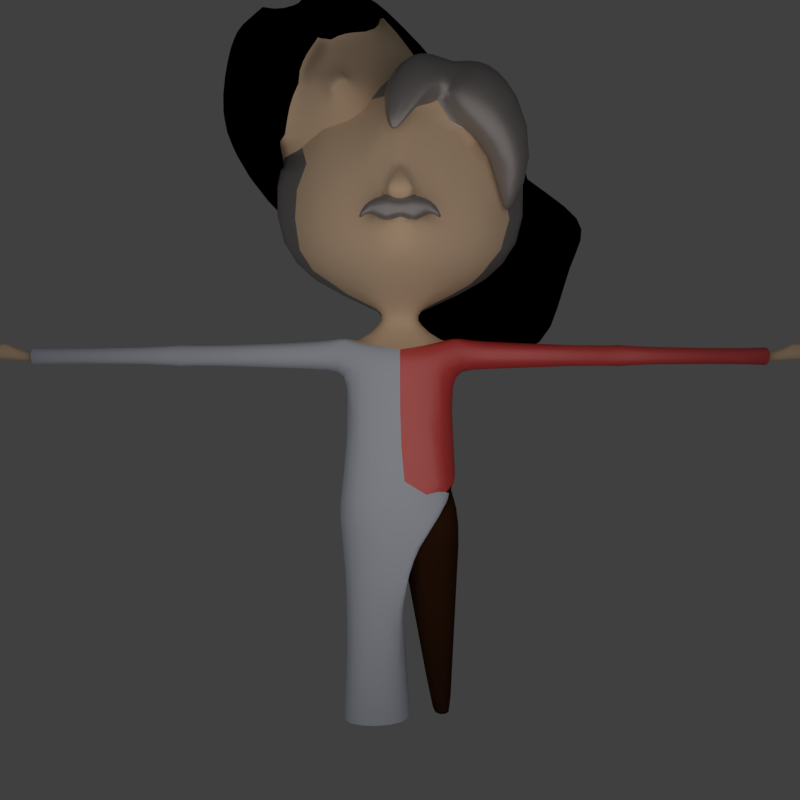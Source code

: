 # Source: mom_dad.blend  (saved by Blender 2.79.0; exported with 4.5.12 LTS)
import bpy
from mathutils import Matrix  # noqa: F401  (used for matrix-valued properties, if any)

bpy.ops.wm.read_factory_settings(use_empty=True)
scene = bpy.context.scene
scene.name = 'Scene'

# ---- collections
col_collection_1 = bpy.data.collections.new('Collection 1'); scene.collection.children.link(col_collection_1)
col_collection_3 = bpy.data.collections.new('Collection 3'); scene.collection.children.link(col_collection_3)
col_collection_11 = bpy.data.collections.new('Collection 11'); scene.collection.children.link(col_collection_11)
col_collection_11.hide_render = True
col_collection_11.hide_viewport = True

# ---- materials (node trees are filled in below, after node groups)
mat_material = bpy.data.materials.new('Material')
mat_material.alpha_threshold = 0.0
mat_material.roughness = 0.5
mat_material.line_color = (0.0, 0.0, 0.0, 1.0)
mat_material_001 = bpy.data.materials.new('Material.001')
mat_material_001.alpha_threshold = 0.0
mat_material_001.diffuse_color = (0.4869, 0.4869, 0.4869, 1.0)
mat_material_001.roughness = 0.5
mat_material_004 = bpy.data.materials.new('Material.004')
mat_material_004.alpha_threshold = 0.0
mat_material_004.diffuse_color = (0.8, 0.6223, 0.4318, 1.0)
mat_material_004.roughness = 0.5
mat_material_005 = bpy.data.materials.new('Material.005')
mat_material_005.alpha_threshold = 0.0
mat_material_005.diffuse_color = (0.0, 0.0, 0.0, 1.0)
mat_material_005.roughness = 0.5
mat_material_006 = bpy.data.materials.new('Material.006')
mat_material_006.alpha_threshold = 0.0
mat_material_006.diffuse_color = (0.03968, 0.01653, 0.006934, 1.0)
mat_material_006.roughness = 0.5
mat_material_007 = bpy.data.materials.new('Material.007')
mat_material_007.alpha_threshold = 0.0
mat_material_007.diffuse_color = (0.8, 0.03861, 0.03479, 1.0)
mat_material_007.roughness = 0.5
mat_material_008 = bpy.data.materials.new('Material.008')
mat_material_008.alpha_threshold = 0.0
mat_material_008.diffuse_color = (0.5909, 0.6839, 0.8, 1.0)
mat_material_008.roughness = 0.5

# ---- material node trees
mat_material_001.use_nodes = True; mat_material_001.node_tree.nodes.clear()
_N = mat_material_001.node_tree.nodes; _L = mat_material_001.node_tree.links
n0 = _N.new('ShaderNodeOutputMaterial'); n0.name = 'Material Output'; n0.location = (363, 300)
n1 = _N.new('ShaderNodeBsdfDiffuse'); n1.name = 'Diffuse BSDF'; n1.location = (-87, 350)
n2 = _N.new('ShaderNodeMixShader'); n2.name = 'Mix Shader'; n2.location = (143, 336)
n2.inputs[0].default_value = 0.3
n3 = _N.new('ShaderNodeBsdfAnisotropic'); n3.name = 'Glossy BSDF'; n3.location = (-86, 217)
n3.distribution = 'GGX'
n3.inputs[1].default_value = 0.4472
n4 = _N.new('ShaderNodeValToRGB'); n4.name = 'ColorRamp'; n4.location = (-472, 401)
n4.width = 275
while len(n4.color_ramp.elements) > 1: n4.color_ramp.elements.remove(n4.color_ramp.elements[-1])
n4.color_ramp.elements[0].position = 0.0; n4.color_ramp.elements[0].color = (0.0, 0.0, 0.0, 1.0)
_e = n4.color_ramp.elements.new(1.0); _e.color = (0.4, 0.4, 0.4, 1.0)
_L.new(n1.outputs[0], n2.inputs[1])
_L.new(n2.outputs[0], n0.inputs[0])
_L.new(n3.outputs[0], n2.inputs[2])
_L.new(n4.outputs[0], n1.inputs[0])
n0.is_active_output = True
mat_material_007.use_nodes = True; mat_material_007.node_tree.nodes.clear()
_N = mat_material_007.node_tree.nodes; _L = mat_material_007.node_tree.links
n0 = _N.new('ShaderNodeOutputMaterial'); n0.name = 'Material Output'; n0.location = (300, 300)
n1 = _N.new('ShaderNodeBsdfDiffuse'); n1.name = 'Diffuse BSDF'; n1.location = (-177, 240)
n1.inputs[0].default_value = (0.8, 0.03861, 0.03479, 1.0)
n2 = _N.new('ShaderNodeMixShader'); n2.name = 'Mix Shader'; n2.location = (80, 262)
n2.inputs[0].default_value = 0.1818
n3 = _N.new('ShaderNodeBsdfAnisotropic'); n3.name = 'Glossy BSDF'; n3.location = (-177, 110)
n3.distribution = 'GGX'
n3.inputs[1].default_value = 0.4472
_L.new(n1.outputs[0], n2.inputs[1])
_L.new(n2.outputs[0], n0.inputs[0])
_L.new(n3.outputs[0], n2.inputs[2])
n0.is_active_output = True

# ---- world
world_world = bpy.data.worlds.new('World'); scene.world = world_world
world_world.color = (0.05088, 0.05088, 0.05088)
world_world.use_sun_shadow = False
world_world.sun_shadow_jitter_overblur = 0.0
world_world.cycles.sampling_method = 'MANUAL'

# ---- cameras
cam_camera = bpy.data.cameras.new('Camera')
cam_camera.clip_end = 100.0
cam_camera.lens = 35.0
cam_camera.sensor_width = 32.0
cam_camera.sensor_height = 18.0
cam_camera.display_size = 2.0
cam_camera.dof.focus_distance = 0.0

# ---- lights
light_area_001 = bpy.data.lights.new('Area.001', 'AREA')
light_area_001.color = (1.0, 0.8749, 0.8225)
light_area_001.transmission_factor = 0.0
light_area_001.energy = 314.2
light_area_001.shadow_buffer_clip_start = 0.5
light_area_001.shadow_soft_size = 15.0
light_area_001.shadow_maximum_resolution = 0.006
light_area_001.use_absolute_resolution = True
light_area_001.size = 15.0
light_area_001.size_y = 0.1

# ---- meshes
me_cube_001 = bpy.data.meshes.new('Cube.001')
me_cube_001.from_pydata([(1.065, 1.632, -1.29), (0.6358, 0.7433, 0.9311), (1.076, 2.566, -1.016), (0.6096, 2.332, -0.7165), (0.3114, -0.0006871, -1.317), (0.3114, 1.162, -1.317), (0.3114, -0.0006871, 1.006), (0.9316, 2.143, 0.2988), (0.8044, 1.093, -0.4768), (0.8093, 1.944, -0.3478), (0.9199, 1.134, 0.002877), (0.6358, 2.332, 0.9311), (0.6096, 0.7433, -0.7165), (1.38, 14.63, -46.81), (1.38, 11.66, -46.81), (0.7849, 6.707, 13.94), (0.9371, 14.63, -46.81), (0.9371, 11.66, -46.81), (0.8045, 16.36, -6.925), (0.8045, 8.397, -6.925), (1.311, 15.55, -10.59), (1.311, 11.14, -10.59), (0.2821, 12.8, -8.758), (0.2821, 11.96, -8.758), (1.38, 16.72, -13.73), (1.38, 8.491, -13.73), (5.745, 13.44, -11.23), (5.745, 11.53, -11.23), (5.745, 13.44, -13.09), (5.745, 11.53, -13.09), (1.667, 8.483, -30.82), (1.667, 17.19, -26.98), (1.667, 8.033, -26.98), (1.38, 14.18, -23.99), (1.38, 9.254, -25.1), (10.36, 12.97, -11.76), (11.21, 13.73, -11.59), (11.21, 13.02, -11.59), (10.36, 11.55, -12.75), (11.21, 12.93, -11.59), (10.36, 11.55, -11.76), (10.36, 12.97, -12.75), (11.21, 12.93, -12.57), (2.6, 7.076, 8.667), (3.349, 9.942, -3.409), (0.1144, 9.264, -32.67), (1.632, 15.5, -32.67), (1.632, 9.264, -32.67), (0.1144, 15.5, -32.67), (0.8559, 11.66, -46.38), (1.405, 14.63, -46.38), (1.405, 11.66, -46.38), (0.8559, 14.63, -46.38), (1.853, 14.47, -13.65), (1.853, 10.77, -13.65), (1.853, 10.3, -10.67), (1.853, 15.53, -10.67), (0.9926, 3.191, 3.565), (0.9926, 3.191, -3.855), (2.252, 5.743, 7.915), (2.252, 5.743, -0.434), (6.02, 13.77, -13.39), (6.02, 11.81, -13.39), (6.02, 11.81, -10.93), (6.02, 13.77, -10.93), (6.261, 13.48, -13.06), (6.261, 11.49, -13.06), (6.261, 11.49, -11.26), (6.261, 13.48, -11.26), (10.73, 13.38, -10.7), (10.73, 10.52, -10.7), (10.96, 13.68, -12.61), (10.96, 10.42, -12.61), (10.96, 10.42, -11.16), (10.96, 13.68, -11.16), (10.96, 11.26, -12.61), (11.21, 12.21, -11.59), (13.21, 7.564, -13.41), (13.21, 7.564, -12.8), (13.21, 8.113, -13.41), (13.21, 8.113, -12.8), (12.06, 9.748, -12.89), (12.06, 8.986, -12.89), (12.06, 8.986, -11.93), (12.06, 9.748, -11.93), (10.96, 12.25, -11.16), (10.96, 12.25, -12.61), (10.96, 11.54, -12.61), (10.96, 11.54, -11.16), (10.96, 12.97, -11.16), (10.96, 12.97, -12.61), (10.96, 11.26, -11.16), (11.21, 12.21, -12.57), (12.86, 14.07, -13.17), (12.86, 14.07, -12.1), (12.86, 13.36, -12.1), (12.87, 10.49, -12.1), (12.87, 11.2, -12.1), (12.87, 11.2, -13.17), (12.87, 10.49, -13.17), (12.86, 13.36, -13.17), (14.74, 13.48, -13.8), (14.74, 13.48, -13.59), (14.74, 13.16, -13.59), (14.74, 10.11, -13.59), (14.74, 10.43, -13.59), (14.74, 10.43, -13.8), (14.74, 10.11, -13.8), (14.74, 13.16, -13.8), (13.09, 12.64, -13.17), (13.09, 11.92, -13.17), (13.09, 11.92, -12.1), (13.09, 12.64, -12.1), (15.27, 11.97, -13.8), (15.27, 11.66, -13.8), (15.27, 11.66, -13.59), (15.27, 11.97, -13.59), (11.21, 11.4, -12.56), (11.21, 11.4, -11.59), (11.21, 12.12, -12.56), (11.21, 12.12, -11.59), (11.21, 13.73, -12.56), (11.21, 13.02, -12.56), (0.3589, 2.357, 1.114), (0.5857, 0.6875, 1.158), (0.5743, 2.64, -0.5754), (10.05, 10.81, -13.3), (10.05, 13.74, -11.19), (10.05, 13.74, -13.3), (10.05, 10.81, -11.19), (9.932, 12.98, -12.76), (9.932, 11.57, -12.76), (9.932, 12.98, -11.74), (9.932, 11.57, -11.74), (9.758, 11.23, -13.02), (9.758, 13.35, -11.46), (9.758, 11.23, -11.46), (9.758, 13.35, -13.02), (1.265, 16.34, -10.81), (1.265, 10.06, -10.81), (1.38, 9.795, -10.95), (1.568, 10.71, -10.55), (1.38, 16.5, -10.9), (1.568, 15.62, -10.55), (1.604, 15.05, -24.35), (1.604, 8.368, -24.35), (1.492, 14.61, -24.17), (1.492, 8.811, -24.17), (-1.065, 1.632, -1.29), (-0.6358, 0.7433, 0.9311), (-1.076, 2.566, -1.016), (-0.6096, 2.332, -0.7165), (0.0, 1.609, -0.5168), (0.0, 0.7816, -0.4085), (0.0, 0.7816, 0.3503), (-0.3114, -0.0006871, -1.317), (-0.3114, 1.162, -1.317), (-0.3114, -0.0006871, 1.006), (-0.9316, 2.143, 0.2988), (-0.8044, 1.093, -0.4768), (-0.8093, 1.944, -0.3478), (-0.9199, 1.134, 0.002877), (-0.6358, 2.332, 0.9311), (-0.6096, 0.7433, -0.7165), (-0.8533, 6.387, 11.57), (-0.004502, 2.71, 9.412), (-0.8045, 16.36, -6.925), (-0.8045, 8.397, -6.925), (0.0, 8.397, -6.925), (0.0, 8.565, -12.06), (-1.311, 15.55, -10.59), (-1.311, 11.14, -10.59), (0.0, 17.28, -11.64), (-0.2821, 12.8, -8.758), (-0.2821, 11.96, -8.758), (0.0, 12.8, -8.758), (0.0, 11.96, -8.758), (0.0, 7.626, -13.73), (-1.38, 16.72, -13.73), (-1.38, 8.491, -13.73), (0.0, 17.49, -13.73), (-5.745, 13.44, -11.23), (-5.745, 11.53, -11.23), (-5.745, 13.44, -13.09), (-5.745, 11.53, -13.09), (0.005184, 7.596, -25.53), (0.0, 15.33, -23.99), (-10.36, 12.97, -11.76), (-11.21, 13.73, -11.59), (-11.21, 13.02, -11.59), (-10.36, 11.55, -12.75), (-11.21, 12.93, -11.59), (-10.36, 11.55, -11.76), (-10.36, 12.97, -12.75), (-11.21, 12.93, -12.57), (-2.471, 6.922, 8.512), (-3.349, 9.942, -3.409), (-1.853, 14.47, -13.65), (-1.853, 10.77, -13.65), (-1.853, 10.3, -10.67), (-1.853, 15.53, -10.67), (-0.9926, 3.191, 3.481), (0.0, 2.462, 9.09), (-0.9926, 3.191, -3.855), (0.0, 1.073, -3.319), (-2.046, 5.324, 7.187), (-2.252, 5.743, -0.434), (-6.02, 13.77, -13.39), (-6.02, 11.81, -13.39), (-6.02, 11.81, -10.93), (-6.02, 13.77, -10.93), (-6.261, 13.48, -13.06), (-6.261, 11.49, -13.06), (-6.261, 11.49, -11.26), (-6.261, 13.48, -11.26), (-10.73, 13.38, -10.7), (-10.73, 10.52, -10.7), (-10.96, 13.68, -12.61), (-10.96, 10.42, -12.61), (-10.96, 10.42, -11.16), (-10.96, 13.68, -11.16), (-10.96, 11.26, -12.61), (-11.21, 12.21, -11.59), (-13.21, 7.564, -13.41), (-13.21, 7.564, -12.8), (-13.21, 8.113, -13.41), (-13.21, 8.113, -12.8), (-12.06, 9.748, -12.89), (-12.06, 8.986, -12.89), (-12.06, 8.986, -11.93), (-12.06, 9.748, -11.93), (-10.96, 12.25, -11.16), (-10.96, 12.25, -12.61), (-10.96, 11.54, -12.61), (-10.96, 11.54, -11.16), (-10.96, 12.97, -11.16), (-10.96, 12.97, -12.61), (-10.96, 11.26, -11.16), (-11.21, 12.21, -12.57), (-12.86, 14.07, -13.17), (-12.86, 14.07, -12.1), (-12.86, 13.36, -12.1), (-12.87, 10.49, -12.1), (-12.87, 11.2, -12.1), (-12.87, 11.2, -13.17), (-12.87, 10.49, -13.17), (-12.86, 13.36, -13.17), (-14.74, 13.48, -13.8), (-14.74, 13.48, -13.59), (-14.74, 13.16, -13.59), (-14.74, 10.11, -13.59), (-14.74, 10.43, -13.59), (-14.74, 10.43, -13.8), (-14.74, 10.11, -13.8), (-14.74, 13.16, -13.8), (-13.09, 12.64, -13.17), (-13.09, 11.92, -13.17), (-13.09, 11.92, -12.1), (-13.09, 12.64, -12.1), (-15.27, 11.97, -13.8), (-15.27, 11.66, -13.8), (-15.27, 11.66, -13.59), (-15.27, 11.97, -13.59), (-11.21, 11.4, -12.56), (-11.21, 11.4, -11.59), (-11.21, 12.12, -12.56), (-11.21, 12.12, -11.59), (-11.21, 13.73, -12.56), (-11.21, 13.02, -12.56), (0.0, 2.029, 5.216), (-0.3589, 2.357, 1.114), (0.0, 0.5762, 3.183), (0.0, 0.1034, 1.002), (-0.5857, 0.6875, 1.158), (0.0, 1.567, -1.159), (-0.5743, 2.64, -0.5754), (0.0, 1.28, 0.5064), (-10.05, 10.81, -13.3), (-10.05, 13.74, -11.19), (-10.05, 13.74, -13.3), (-10.05, 10.81, -11.19), (-9.932, 12.98, -12.76), (-9.932, 11.57, -12.76), (-9.932, 12.98, -11.74), (-9.932, 11.57, -11.74), (-9.758, 11.23, -13.02), (-9.758, 13.35, -11.46), (-9.758, 11.23, -11.46), (-9.758, 13.35, -13.02), (0.0, 8.794, -12.15), (-1.265, 16.34, -10.81), (-1.265, 10.06, -10.81), (0.0, 16.9, -12.05), (-1.38, 9.795, -10.95), (-1.568, 10.71, -10.55), (-1.38, 16.5, -10.9), (-1.568, 15.62, -10.55), (0.0, 8.351, -12.44), (0.0, 17.28, -12.01), (-1.604, 15.05, -24.35), (-1.604, 8.368, -24.35), (0.0, 15.94, -24.56), (0.9047, 1.141, 10.82), (0.4181, 2.014, 14.86), (-0.07662, 6.095, 14.05), (1.218, 3.664, 14.15), (0.9843, 6.075, 13.76), (0.5498, 0.8785, 9.254), (-0.3052, 0.9415, 10.98), (0.4601, 1.804, 9.108), (-0.6656, 3.636, 10.4), (-0.05948, 1.071, 6.324), (-0.2458, 0.8603, 6.701), (-0.138, 1.882, 6.196), (-0.3244, 1.672, 6.573), (1.439, -0.1756, 10.43), (0.9867, 4.435, 9.791), (2.572, 3.093, 14.46), (1.385, 7.742, 13.51), (1.753, -0.4229, 7.415), (1.135, 4.363, 8.859), (3.625, 4.366, 10.26), (2.546, 7.017, 10.03), (2.974, 2.071, 4.234), (2.016, 5.563, 5.686), (3.548, 5.614, 4.662), (3.192, 9.679, 4.082), (2.795, 6.611, 0.8932), (2.588, 6.75, 0.5544), (2.884, 7.334, 0.4883), (2.786, 9.161, 0.3284), (1.365, 3.343, 13.99), (0.8747, 7.705, 12.04), (1.209, 2.365, 10.45), (0.8045, 17.4, -7.675), (1.047, 27.3, -3.03), (0.8045, 17.4, 14.99), (0.8045, 9.434, 14.99), (2.887e-12, 9.434, 14.99), (2.804, 24.27, 9.252), (3.194, 18.26, 10.84), (-0.8045, 17.4, -7.675), (2.887e-12, 15.67, -8.901), (3.194, 18.26, -2.192), (3.915, 10.98, -2.827), (3.349, 10.98, 11.47), (1.047, 27.3, 11.68), (2.804, 24.27, -0.6058), (-1.047, 27.3, -3.03), (-0.8045, 17.4, 14.99), (-0.8045, 9.434, 14.99), (-2.804, 24.27, 9.252), (-3.194, 18.26, 10.84), (-3.194, 18.26, -2.192), (-3.915, 10.98, -2.827), (-3.349, 10.98, 11.47), (-1.047, 27.3, 11.68), (-2.804, 24.27, -0.6058), (0.0, 17.19, -26.98), (0.0, 16.56, -25.14), (0.3058, 8.8, -46.76), (0.4077, 15.7, -46.76), (-1.595, 8.368, -46.75), (-1.595, 15.05, -46.75), (0.002096, 7.618, -26.98), (0.0, 15.75, -30.82), (1.667, 16.28, -30.82), (-0.01127, 8.849, -30.82), (-1.607, 15.75, -30.82), (-1.777, 8.35, -26.98), (-1.607, 8.569, -30.82), (-1.777, 17.19, -26.98), (-1.483, 15.4, -38.78), (-1.483, 8.609, -38.78), (0.1981, 15.72, -38.79), (0.1593, 8.825, -38.79), (0.2914, 8.803, -46.06), (-1.61, 15.08, -46.06), (-1.61, 8.389, -46.06), (0.3933, 15.7, -46.06), (0.5095, 7.995, -31.26)], [], [(10, 0, 2, 7), (9, 2, 0, 8), (154, 6, 123, 276), (4, 6, 154, 153), (12, 1, 6, 4), (6, 1, 11, 123), (152, 5, 4, 153), (0, 10, 8), (3, 9, 8, 12), (5, 3, 12, 4), (7, 11, 1, 10), (8, 10, 1, 12), (50, 13, 16, 52), (13, 14, 17, 16), (23, 19, 168, 176), (22, 18, 19, 23), (54, 53, 28, 29), (25, 140, 297, 177), (138, 20, 172, 292), (166, 175, 173), (138, 22, 23, 139), (139, 23, 176, 289), (145, 25, 177, 185), (144, 24, 25, 145), (20, 142, 298, 172), (131, 130, 41, 38), (56, 55, 27, 26), (55, 54, 29, 27), (53, 56, 26, 28), (46, 366, 30, 47), (47, 30, 367, 45), (33, 31, 358, 186), (146, 33, 186, 301), (31, 33, 34, 32), (85, 88, 118, 120), (133, 131, 38, 40), (132, 133, 40, 35), (130, 132, 35, 41), (38, 41, 71, 90, 86, 87, 75, 72), (88, 87, 117, 118), (87, 86, 119, 117), (84, 81, 75, 91), (168, 19, 58, 204), (19, 18, 44), (51, 47, 45, 49), (50, 46, 47, 51), (366, 46, 48, 365), (13, 50, 51, 14), (14, 51, 49, 17), (46, 50, 52, 48), (48, 45, 367, 365), (52, 49, 45, 48), (49, 52, 16, 17), (143, 56, 142), (21, 140, 141), (20, 21, 141, 143), (25, 24, 53, 54), (58, 125, 274, 204), (57, 58, 60, 59), (19, 44, 60, 58), (44, 43, 59, 60), (28, 26, 64, 61), (26, 27, 63, 64), (27, 29, 62, 63), (29, 28, 61, 62), (61, 64, 68, 65), (64, 63, 67, 68), (63, 62, 66, 67), (62, 61, 65, 66), (87, 88, 91, 75), (70, 69, 35, 40), (70, 40, 73), (69, 74, 35), (79, 80, 78, 77), (73, 91, 88, 85, 89, 74, 69, 70), (82, 81, 79, 77), (84, 83, 78, 80), (83, 82, 77, 78), (81, 84, 80, 79), (40, 38, 72, 73), (35, 74, 71, 41), (84, 91, 73, 83), (73, 72, 82, 83), (76, 92, 110, 111), (36, 37, 95, 94), (119, 120, 97, 98), (96, 99, 107, 104), (95, 100, 108, 103), (120, 118, 96, 97), (122, 121, 93, 100), (118, 117, 99, 96), (117, 119, 98, 99), (121, 36, 94, 93), (37, 122, 100, 95), (106, 105, 104, 107), (101, 102, 103, 108), (98, 97, 105, 106), (94, 95, 103, 102), (100, 93, 101, 108), (99, 98, 106, 107), (97, 96, 104, 105), (93, 94, 102, 101), (112, 111, 115, 116), (92, 42, 109, 110), (42, 39, 112, 109), (39, 76, 111, 112), (113, 116, 115, 114), (110, 109, 113, 114), (109, 112, 116, 113), (111, 110, 114, 115), (72, 75, 81, 82), (86, 85, 120, 119), (89, 85, 76, 39), (90, 89, 39, 42), (86, 90, 42, 92), (85, 86, 92, 76), (89, 90, 122, 37), (71, 74, 36, 121), (90, 71, 121, 122), (74, 89, 37, 36), (269, 123, 125, 58, 57, 202), (276, 123, 124, 272), (272, 124, 271), (123, 269, 271, 124), (3, 125, 123, 11), (7, 2, 9), (3, 11, 7, 9), (152, 274, 5), (3, 5, 125), (125, 5, 274), (137, 135, 127, 128), (135, 136, 129, 127), (136, 134, 126, 129), (134, 137, 128, 126), (128, 127, 132, 130), (127, 129, 133, 132), (129, 126, 131, 133), (126, 128, 130, 131), (66, 65, 137, 134), (67, 66, 134, 136), (68, 67, 136, 135), (65, 68, 135, 137), (21, 139, 289, 169), (20, 138, 139, 21), (22, 138, 292, 175), (143, 141, 55, 56), (297, 140, 21, 169), (298, 142, 24, 180), (143, 142, 20), (141, 140, 55), (24, 142, 56, 53), (25, 54, 55, 140), (24, 144, 359, 180), (146, 144, 145, 147), (33, 146, 147, 34), (144, 146, 301, 359), (161, 158, 150, 148), (160, 159, 148, 150), (154, 276, 270, 157), (155, 153, 154, 157), (163, 155, 157, 149), (157, 270, 162, 149), (152, 153, 155, 156), (148, 159, 161), (151, 163, 159, 160), (156, 155, 163, 151), (158, 161, 149, 162), (159, 163, 149, 161), (195, 205, 164), (174, 176, 168, 167), (173, 174, 167, 166), (198, 184, 183, 197), (179, 177, 297, 293), (290, 292, 172, 170), (18, 22, 175), (290, 291, 174, 173), (291, 289, 176, 174), (300, 185, 177, 179), (299, 300, 179, 178), (170, 172, 298, 295), (282, 190, 193, 281), (200, 181, 182, 199), (199, 182, 184, 198), (197, 183, 181, 200), (231, 266, 264, 234), (284, 192, 190, 282), (283, 187, 192, 284), (281, 193, 187, 283), (190, 218, 221, 233, 232, 236, 217, 193), (234, 264, 263, 233), (233, 263, 265, 232), (230, 237, 221, 227), (196, 195, 355, 354), (168, 204, 203, 167), (167, 196, 166), (296, 295, 200), (171, 294, 293), (170, 296, 294, 171), (179, 198, 197, 178), (195, 164, 350, 355), (166, 196, 354, 341), (18, 175, 342, 334), (203, 204, 274, 275), (201, 205, 206, 203), (167, 203, 206, 196), (196, 206, 205, 195), (164, 201, 202, 165), (183, 207, 210, 181), (181, 210, 209, 182), (182, 209, 208, 184), (184, 208, 207, 183), (207, 211, 214, 210), (210, 214, 213, 209), (209, 213, 212, 208), (208, 212, 211, 207), (233, 221, 237, 234), (216, 192, 187, 215), (216, 219, 192), (215, 187, 220), (225, 223, 224, 226), (219, 216, 215, 220, 235, 231, 234, 237), (228, 223, 225, 227), (230, 226, 224, 229), (229, 224, 223, 228), (227, 225, 226, 230), (192, 219, 218, 190), (187, 193, 217, 220), (230, 229, 219, 237), (219, 229, 228, 218), (222, 257, 256, 238), (188, 240, 241, 189), (265, 244, 243, 266), (242, 250, 253, 245), (241, 249, 254, 246), (266, 243, 242, 264), (268, 246, 239, 267), (264, 242, 245, 263), (263, 245, 244, 265), (267, 239, 240, 188), (189, 241, 246, 268), (252, 253, 250, 251), (247, 254, 249, 248), (244, 252, 251, 243), (240, 248, 249, 241), (246, 254, 247, 239), (245, 253, 252, 244), (243, 251, 250, 242), (239, 247, 248, 240), (258, 262, 261, 257), (238, 256, 255, 194), (194, 255, 258, 191), (191, 258, 257, 222), (259, 260, 261, 262), (256, 260, 259, 255), (255, 259, 262, 258), (257, 261, 260, 256), (218, 228, 227, 221), (232, 265, 266, 231), (235, 191, 222, 231), (236, 194, 191, 235), (232, 238, 194, 236), (231, 222, 238, 232), (235, 189, 268, 236), (217, 267, 188, 220), (236, 268, 267, 217), (220, 188, 189, 235), (269, 202, 201, 203, 275, 270), (276, 272, 273, 270), (272, 271, 273), (270, 273, 271, 269), (151, 162, 270, 275), (158, 160, 150), (151, 160, 158, 162), (152, 156, 274), (151, 275, 156), (275, 274, 156), (288, 279, 278, 286), (286, 278, 280, 287), (287, 280, 277, 285), (285, 277, 279, 288), (279, 281, 283, 278), (278, 283, 284, 280), (280, 284, 282, 277), (277, 282, 281, 279), (212, 285, 288, 211), (213, 287, 285, 212), (214, 286, 287, 213), (211, 288, 286, 214), (171, 169, 289, 291), (170, 171, 291, 290), (173, 175, 292, 290), (296, 200, 199, 294), (297, 169, 171, 293), (298, 180, 178, 295), (296, 170, 295), (294, 199, 293), (178, 197, 200, 295), (179, 293, 199, 198), (376, 378, 362, 360), (379, 361, 363, 377), (186, 358, 301), (15, 165, 304, 306), (43, 15, 318, 322), (306, 304, 303, 305), (308, 310, 314, 312), (302, 303, 308, 307), (303, 304, 310, 308), (311, 312, 314, 313), (309, 307, 311, 313), (310, 309, 313, 314), (307, 308, 312, 311), (317, 315, 319, 321), (332, 331, 317, 318), (322, 321, 325, 326), (318, 317, 321, 322), (319, 315, 316, 320), (323, 324, 328, 327), (319, 320, 324, 323), (321, 319, 323, 325), (328, 330, 329, 327), (325, 323, 327, 329), (324, 326, 330, 328), (326, 325, 329, 330), (165, 202, 310, 304), (306, 305, 331, 332), (302, 333, 305, 303), (310, 202, 309), (306, 332, 318, 15), (43, 322, 59), (59, 326, 324), (57, 59, 320), (324, 320, 59), (316, 202, 320), (333, 331, 305), (316, 315, 333), (326, 59, 322), (202, 316, 309), (307, 309, 316), (307, 316, 302), (333, 302, 316), (317, 331, 333, 315), (57, 320, 202), (164, 165, 338, 350), (43, 44, 344, 345), (15, 43, 345, 337), (44, 18, 334, 344), (165, 15, 337, 338), (175, 166, 341, 342), (336, 337, 345, 340), (350, 338, 349), (340, 343, 347, 339), (343, 340, 345, 344), (343, 334, 335, 347), (335, 346, 339, 347), (336, 340, 339, 346), (349, 352, 355, 350), (337, 336, 338), (352, 351, 357, 353), (353, 354, 355, 352), (353, 357, 348, 341), (348, 357, 351, 356), (334, 342, 341), (349, 356, 351, 352), (344, 334, 343), (335, 334, 341, 348), (346, 335, 348, 356), (346, 356, 349, 336), (338, 336, 349), (341, 354, 353), (164, 205, 201), (300, 369, 364, 185), (365, 368, 371, 358), (369, 371, 368, 370), (372, 373, 370, 368), (299, 371, 369, 300), (365, 358, 31, 366), (366, 31, 32, 30), (301, 358, 359), (371, 299, 359, 358), (178, 180, 359, 299), (145, 185, 147), (377, 378, 373, 372), (365, 374, 372, 368), (363, 362, 378, 377), (374, 379, 377, 372), (375, 373, 378, 376), (370, 373, 375, 380), (370, 380, 364, 369), (32, 367, 30), (34, 367, 32), (185, 364, 147), (380, 147, 364), (147, 380, 34), (367, 34, 380), (380, 375, 367), (367, 375, 374, 365), (379, 374, 375, 376), (376, 360, 361, 379)])
me_cube_001.polygons.foreach_set('use_smooth', [True] * 398)
me_cube_001.polygons.foreach_set('material_index', [1, 1, 1, 1, 1, 1, 1, 1, 1, 1, 1, 1, 4, 0, 2, 2, 5, 5, 2, 2, 2, 2, 5, 5, 5, 2, 5, 5, 5, 4, 4, 4, 4, 4, 2, 2, 2, 2, 2, 2, 2, 2, 2, 2, 4, 4, 4, 4, 4, 4, 4, 4, 4, 5, 5, 5, 5, 2, 2, 2, 2, 5, 5, 5, 5, 5, 5, 5, 5, 2, 2, 2, 2, 2, 2, 2, 2, 2, 2, 2, 2, 2, 2, 2, 2, 2, 2, 2, 2, 2, 2, 2, 2, 2, 2, 2, 2, 2, 2, 2, 2, 2, 2, 2, 2, 2, 2, 2, 2, 2, 2, 2, 2, 2, 2, 2, 2, 2, 2, 2, 2, 2, 2, 2, 1, 1, 1, 2, 1, 2, 5, 5, 5, 5, 5, 5, 5, 5, 5, 5, 5, 5, 2, 2, 2, 5, 5, 5, 5, 5, 5, 5, 5, 5, 4, 5, 1, 1, 1, 1, 1, 1, 1, 1, 1, 1, 1, 1, 2, 2, 2, 6, 6, 2, 2, 2, 2, 6, 6, 6, 2, 6, 6, 6, 2, 2, 2, 2, 2, 2, 2, 2, 1, 2, 2, 6, 6, 6, 6, 1, 1, 1, 2, 2, 2, 2, 2, 6, 6, 6, 6, 6, 6, 6, 6, 2, 2, 2, 2, 2, 2, 2, 2, 2, 2, 2, 2, 2, 2, 2, 2, 2, 2, 2, 2, 2, 2, 2, 2, 2, 2, 2, 2, 2, 2, 2, 2, 2, 2, 2, 2, 2, 2, 2, 2, 2, 2, 2, 2, 2, 2, 2, 2, 2, 2, 2, 2, 2, 2, 2, 1, 1, 1, 2, 1, 2, 6, 6, 6, 6, 6, 6, 6, 6, 6, 6, 6, 6, 2, 2, 2, 6, 6, 6, 6, 6, 6, 6, 6, 6, 4, 1, 1, 1, 1, 1, 1, 1, 1, 1, 1, 1, 1, 1, 1, 1, 1, 1, 1, 1, 1, 1, 1, 0, 1, 1, 0, 1, 0, 0, 2, 0, 2, 1, 1, 1, 1, 1, 1, 1, 1, 2, 1, 1, 1, 1, 1, 1, 1, 1, 1, 1, 1, 1, 1, 1, 1, 1, 1, 1, 1, 1, 1, 1, 1, 1, 1, 1, 1, 2, 6, 6, 6, 6, 6, 4, 4, 6, 6, 6, 5, 6, 6, 6, 6, 6, 6, 6, 4, 4, 6, 6, 6, 6, 6, 6, 6, 6])
me_cube_001.materials.append(mat_material)
me_cube_001.materials.append(mat_material_001)
me_cube_001.materials.append(mat_material_004)
me_cube_001.materials.append(mat_material_005)
me_cube_001.materials.append(mat_material_006)
me_cube_001.materials.append(mat_material_007)
me_cube_001.materials.append(mat_material_008)
me_cube_001.use_remesh_preserve_volume = False
me_cube_001.use_remesh_preserve_attributes = False
me_cube_001.use_mirror_vertex_groups = False
me_cube_001.update()
me_cube_004 = bpy.data.meshes.new('Cube.004')
me_cube_004.from_pydata([(1.0, -0.757, -0.5085), (1.0, -0.757, 0.5085), (1.0, 0.1269, -0.5085), (1.0, 0.03499, 0.5085), (0.8436, -0.3251, -1.209), (0.8436, -0.05647, -1.209), (1.192, -0.3251, -2.27), (1.192, -0.05647, -2.27), (0.5, 0.3926, 0.9353), (0.5, -0.6964, -0.8661), (0.5, 0.4845, -0.8661), (0.5, -0.8661, 0.9353), (0.4218, -0.5537, -1.555), (0.4218, 0.1721, -1.555), (0.7196, -0.3949, -2.329), (0.7196, 0.01338, -2.329), (-1.0, -0.757, -0.5085), (-1.0, -0.757, 0.5085), (-1.0, 0.1269, -0.5085), (-1.0, 0.03499, 0.5085), (0.0, 0.6927, -1.224), (0.0, 0.7502, 1.059), (0.0, -0.5418, -1.224), (0.0, -1.224, 1.059), (-0.8436, -0.3251, -1.209), (-0.8436, -0.05647, -1.209), (0.0, 0.4007, -1.901), (0.0, -0.5955, -1.901), (-1.192, -0.3251, -2.27), (-1.192, -0.05647, -2.27), (0.0, 0.1198, -3.221), (0.0, -0.6559, -2.495), (-0.5, 0.3926, 0.9353), (-0.5, -0.6964, -0.8661), (-0.5, 0.4845, -0.8661), (-0.5, -0.8661, 0.9353), (-0.4218, -0.5537, -1.555), (-0.4218, 0.1721, -1.555), (-0.7196, -0.3949, -2.329), (-0.7196, 0.01338, -2.329), (0.7698, -1.018, -0.4164), (0.7698, -1.018, 0.3661), (0.7698, -0.627, -0.4164), (-0.643, -1.018, -0.4164), (-0.643, -1.018, 0.3661), (0.0004086, -1.185, -0.8719), (-0.769, -0.627, -0.4164), (0.0004086, -0.627, -0.9666), (-0.09885, -1.561, -0.09393), (-0.09885, -1.561, -0.02966), (-0.09885, -1.494, -0.1145), (-0.09885, -1.494, 0.1145), (0.09885, -1.561, -0.09393), (0.09885, -1.561, -0.02966), (0.09885, -1.494, -0.1145), (0.09885, -1.494, 0.1145), (0.0, -1.494, -0.1145), (0.0, -1.494, 0.1145), (-0.002127, -1.626, -0.04016), (-0.001101, -1.605, -9.097e-06), (0.0001582, -1.462, 0.2319), (-0.2407, -1.375, 0.2437), (-0.3251, -1.696, 0.7681), (-0.3348, -1.087, 1.057), (0.1168, -1.292, 0.4036), (0.1148, -1.399, 0.6296), (0.1497, -1.17, 0.7312), (-0.5794, -1.189, 0.07691), (-0.8394, -1.426, 0.3734), (-0.8455, -1.046, 0.5535), (-0.6257, -1.224, -0.0975), (-0.7887, -0.9779, -0.1502), (-0.7234, -0.921, -0.1112), (-0.7897, -0.9172, -0.1214), (0.1552, -1.289, 0.3979), (0.1533, -1.396, 0.6239), (0.1497, -1.17, 0.7312), (0.2364, -1.42, 0.3012), (0.4484, -1.558, 0.674), (0.441, -1.099, 0.8919), (0.5095, -1.24, 0.2536), (0.7236, -1.326, 0.4408), (0.7194, -1.057, 0.5681), (0.7592, -1.256, 0.1608), (0.8222, -1.077, 0.2052), (0.7758, -1.019, 0.2039), (0.8215, -1.03, 0.2277), (0.3215, -1.552, 0.412), (0.1795, -1.479, 0.493), (-0.6536, -1.47, 0.1654), (0.5369, -1.468, 0.2936), (-0.1977, -1.687, 0.4459), (0.2179, -1.48, 0.4958)], [], [(10, 8, 3, 2), (2, 3, 1, 0), (9, 22, 27, 12), (8, 21, 23, 11), (13, 5, 7, 15), (10, 2, 5, 13), (2, 0, 4, 5), (15, 7, 6, 14), (5, 4, 6, 7), (12, 27, 31, 14), (4, 12, 14, 6), (30, 15, 14, 31), (20, 10, 13, 26), (26, 13, 15, 30), (3, 8, 11, 1), (0, 9, 12, 4), (20, 21, 8, 10), (34, 18, 19, 32), (18, 16, 17, 19), (33, 36, 27, 22), (32, 35, 23, 21), (37, 39, 29, 25), (34, 37, 25, 18), (18, 25, 24, 16), (39, 38, 28, 29), (25, 29, 28, 24), (36, 38, 31, 27), (24, 28, 38, 36), (30, 31, 38, 39), (20, 26, 37, 34), (26, 30, 39, 37), (19, 17, 35, 32), (16, 24, 36, 33), (20, 34, 32, 21), (40, 42, 41), (47, 42, 40, 45), (45, 40, 54, 56), (17, 44, 69), (47, 45, 43, 46), (43, 45, 56, 50), (0, 1, 41, 42), (0, 42, 9), (22, 9, 42, 47), (22, 47, 46, 33), (16, 33, 46), (17, 16, 44), (48, 49, 51, 50), (54, 55, 53, 52), (58, 59, 49, 48), (56, 54, 52, 58), (57, 51, 49, 59), (55, 57, 59, 53), (50, 56, 58, 48), (52, 53, 59, 58), (50, 51, 61), (55, 54, 40, 80), (62, 63, 69, 68), (65, 88, 92, 75), (64, 88, 91, 61), (66, 63, 62, 65), (44, 72, 73, 69), (61, 91, 89, 67), (70, 71, 73, 72), (67, 89, 70), (68, 69, 73, 71), (75, 92, 87, 78), (80, 77, 55), (66, 65, 75, 76), (76, 75, 78, 79), (82, 81, 84, 86), (79, 78, 81, 82), (78, 87, 90, 81), (85, 86, 84, 83), (81, 90, 83, 84), (85, 83, 80, 41), (85, 82, 86), (41, 1, 82), (11, 79, 82, 1), (79, 11, 76), (23, 66, 76, 11), (23, 63, 76), (23, 35, 63), (17, 69, 63, 35), (46, 44, 16), (44, 46, 43), (64, 61, 60), (57, 60, 61, 51), (61, 67, 50), (44, 67, 70, 72), (43, 67, 44), (50, 67, 43), (64, 60, 77, 74), (57, 55, 77, 60), (40, 41, 80), (92, 88, 64, 74), (90, 87, 77, 80), (89, 91, 62, 68), (91, 88, 65, 62), (87, 92, 74, 77), (83, 90, 80), (70, 89, 68, 71)])
me_cube_004.polygons.foreach_set('use_smooth', [1, 1, 1, 1, 1, 1, 1, 1, 1, 1, 1, 1, 1, 1, 1, 1, 1, 1, 1, 1, 1, 1, 1, 1, 1, 1, 1, 1, 1, 1, 1, 1, 1, 1, 1, 1, 1, 1, 1, 1, 1, 1, 1, 1, 1, 1, 1, 1, 1, 1, 1, 1, 1, 1, 1, 1, 1, 1, 1, 1, 1, 1, 1, 1, 1, 1, 1, 1, 1, 1, 1, 1, 1, 1, 1, 1, 1, 1, 1, 1, 0, 1, 1, 1, 1, 1, 1, 1, 1, 1, 1, 1, 1, 1, 1, 1, 1, 1, 1, 1, 1])
me_cube_004.polygons.foreach_set('material_index', [3, 3, 3, 3, 3, 3, 3, 3, 3, 3, 3, 3, 3, 3, 3, 3, 3, 3, 3, 3, 3, 3, 3, 3, 3, 3, 3, 3, 3, 3, 3, 3, 3, 3, 2, 2, 2, 3, 2, 2, 3, 3, 3, 3, 3, 3, 2, 2, 2, 2, 2, 2, 2, 2, 2, 2, 3, 3, 3, 3, 3, 3, 3, 3, 3, 3, 2, 3, 3, 3, 3, 3, 3, 3, 3, 3, 3, 3, 3, 3, 3, 3, 3, 3, 2, 2, 2, 2, 3, 2, 2, 2, 2, 2, 3, 3, 3, 3, 3, 3, 3])
me_cube_004.materials.append(mat_material)
me_cube_004.materials.append(mat_material_001)
me_cube_004.materials.append(mat_material_004)
me_cube_004.materials.append(mat_material_005)
me_cube_004.use_remesh_preserve_volume = False
me_cube_004.use_remesh_preserve_attributes = False
me_cube_004.use_mirror_vertex_groups = False
me_cube_004.update()
arm_armature = bpy.data.armatures.new('Armature')  # bones are not reproduced

# ---- objects
ob_area = bpy.data.objects.new('Area', light_area_001)
ob_camera = bpy.data.objects.new('Camera', cam_camera)
ob_cube_001 = bpy.data.objects.new('Cube.001', me_cube_001)
ob_cube_002 = bpy.data.objects.new('Cube.002', me_cube_004)
ob_empty = bpy.data.objects.new('Empty', None)
ob_armature = bpy.data.objects.new('Armature', arm_armature)

# ---- transforms, parenting, visibility, modifiers, constraints
ob_area.location = (0.0, -8.0, 8.6)
ob_area.rotation_euler = (1.571, 0.0, 0.0)
ob_area.lineart.crease_threshold = 0.0
ob_camera.location = (0.0, -24.5, 8.606)
ob_camera.rotation_euler = (1.571, 0.0, 0.0)
ob_camera.lineart.crease_threshold = 0.0
ob_cube_001.parent = ob_armature
ob_cube_001.matrix_parent_inverse = Matrix(((1.0, 0.0, 0.0, -0.0), (0.0, 1.0, 0.0, -0.0), (0.0, 0.0, 1.0, -5.97), (0.0, 0.0, 0.0, 1.0)))
ob_cube_001.location = (0.0, -3.653, 13.28)
ob_cube_001.scale = (1.0, 0.251, 0.2837)
ob_cube_001.lineart.crease_threshold = 0.0
_vg = ob_cube_001.vertex_groups.new(name='butt')
for _i, _w in zip([24, 25, 30, 31, 32, 33, 34, 144, 145, 146, 147, 177, 178, 179, 180, 185, 186, 299, 300, 301, 358, 359, 364, 365, 366, 367, 369, 371, 380], [0.05533, 0.06007, 0.06241, 0.1719, 0.2804, 0.7232, 0.586, 0.8295, 0.8142, 0.7634, 0.7359, 0.06491, 0.0502, 0.05311, 0.06415, 0.8491, 0.9032, 0.7894, 0.7594, 0.9219, 0.8623, 0.9389, 0.6863, 0.07758, 0.0003927, 0.1119, 0.2213, 0.1545, 0.1963]): _vg.add([_i], _w, 'REPLACE')
_vg = ob_cube_001.vertex_groups.new(name='torso')
for _i, _w in zip([20, 24, 25, 138, 139, 140, 142, 143, 145, 169, 170, 172, 175, 176, 177, 178, 179, 180, 185, 289, 290, 291, 292, 293, 295, 296, 297, 298, 300, 359], [0.06118, 0.1129, 0.1065, 0.1096, 0.08791, 0.04525, 0.07648, 0.01113, 0.01949, 0.665, 0.061, 0.6581, 0.00502, 0.02474, 0.7371, 0.1106, 0.1073, 0.7299, 0.02952, 0.6087, 0.1095, 0.08791, 0.5934, 0.04543, 0.07607, 0.01089, 0.7196, 0.7021, 0.009816, 0.006552]): _vg.add([_i], _w, 'REPLACE')
_vg = ob_cube_001.vertex_groups.new(name='Bone.002')
for _i, _w in zip([18, 19, 20, 21, 22, 23, 44, 138, 139, 142, 143, 166, 167, 168, 169, 170, 171, 172, 173, 174, 175, 176, 196, 204, 289, 290, 291, 292, 295, 296, 297, 298, 334, 341, 342, 343, 344, 348, 353, 354, 357], [0.2991, 0.1105, 0.09566, 0.06906, 0.834, 0.8322, 0.0334, 0.1782, 0.1599, 0.0371, 0.01851, 0.3016, 0.1116, 0.109, 0.1267, 0.09567, 0.06907, 0.1137, 0.8342, 0.8323, 0.8658, 0.8989, 0.04374, 0.004575, 0.1905, 0.1782, 0.16, 0.175, 0.03707, 0.01851, 0.07432, 0.0732, 0.3707, 0.3533, 0.451, 0.02112, 0.01459, 0.04688, 0.059, 0.03606, 0.006875]): _vg.add([_i], _w, 'REPLACE')
_vg = ob_cube_001.vertex_groups.new(name='father_head')
for _i, _w in zip([0, 1, 2, 3, 4, 5, 6, 7, 8, 9, 10, 11, 12, 15, 18, 19, 22, 23, 43, 44, 57, 58, 59, 60, 123, 124, 125, 148, 149, 150, 151, 152, 153, 154, 155, 156, 157, 158, 159, 160, 161, 162, 163, 164, 165, 166, 167, 168, 173, 174, 175, 176, 195, 196, 201, 202, 203, 204, 205, 206, 269, 270, 271, 272, 273, 274, 275, 276, 302, 303, 304, 305, 306, 307, 308, 309, 310, 311, 312, 313, 314, 315, 316, 317, 318, 319, 320, 321, 322, 323, 324, 325, 326, 327, 328, 329, 330, 331, 332, 333, 334, 335, 336, 337, 338, 339, 340, 341, 342, 343, 344, 345, 346, 347, 348, 349, 350, 351, 352, 353, 354, 355, 357], [0.9657, 0.967, 0.9657, 0.9642, 0.9674, 0.9654, 0.9687, 0.9658, 0.9658, 0.9655, 0.966, 0.9666, 0.9661, 0.8935, 0.6112, 0.8541, 0.06848, 0.07912, 0.8551, 0.6816, 0.9687, 0.9501, 0.9135, 0.8691, 0.9687, 0.9701, 0.9628, 0.9637, 0.9653, 0.9636, 0.9618, 0.9664, 0.9678, 0.9693, 0.9665, 0.9642, 0.9676, 0.9638, 0.9639, 0.9634, 0.9641, 0.9646, 0.9645, 0.8064, 0.9735, 0.6223, 0.859, 0.8754, 0.06954, 0.07963, 0.07477, 0.04645, 0.4512, 0.7682, 0.936, 0.9857, 0.9439, 0.9537, 0.7584, 0.863, 0.9751, 0.9667, 0.9723, 0.9707, 0.9692, 0.965, 0.96, 0.9697, 0.9785, 0.9716, 0.961, 0.9556, 0.9224, 0.9847, 0.9799, 0.9849, 0.9795, 0.9832, 0.9826, 0.9832, 0.9825, 0.958, 0.9768, 0.9456, 0.9186, 0.944, 0.9657, 0.9286, 0.8976, 0.9243, 0.92, 0.9216, 0.919, 0.9212, 0.9208, 0.9208, 0.9206, 0.9524, 0.9248, 0.9681, 0.4655, 0.02062, 0.1738, 0.7362, 0.6287, 0.0716, 0.2209, 0.5012, 0.4737, 0.146, 0.415, 0.6724, 0.01621, 0.01714, 0.08439, 0.06101, 0.2106, 0.03501, 0.06526, 0.2866, 0.6058, 0.173, 0.1032]): _vg.add([_i], _w, 'REPLACE')
_vg = ob_cube_001.vertex_groups.new(name='mother_head')
for _i, _w in zip([15, 43, 164, 166, 195, 196, 201, 203, 205, 206, 304, 305, 306, 318, 322, 331, 332, 336, 337, 338, 339, 340, 341, 345, 346, 348, 349, 350, 351, 352, 353, 354, 355, 356, 357], [0.07774, 0.008705, 0.1884, 0.0001394, 0.5308, 0.1479, 0.05572, 0.004648, 0.2302, 0.1, 0.01061, 0.006273, 0.05584, 0.04137, 0.001845, 0.004155, 0.04745, 0.6528, 0.1987, 0.3376, 0.06313, 0.1061, 0.05291, 0.06307, 0.1536, 0.1444, 0.8827, 0.7765, 0.7269, 0.8617, 0.4981, 0.2836, 0.8017, 0.4991, 0.4607]): _vg.add([_i], _w, 'REPLACE')
_vg = ob_cube_001.vertex_groups.new(name='upper_hair')
for _i, _w in zip([15, 18, 43, 44, 59, 60, 166, 196, 317, 318, 319, 321, 322, 323, 324, 325, 326, 327, 328, 329, 330, 332, 334, 335, 336, 337, 338, 339, 340, 341, 342, 343, 344, 345, 346, 347, 348, 349, 351, 352, 353, 354, 356, 357], [0.006304, 0.06525, 0.112, 0.2682, 0.06527, 0.1044, 0.009481, 0.01793, 0.009057, 0.01922, 0.02595, 0.05114, 0.07374, 0.05513, 0.0592, 0.05728, 0.05954, 0.05779, 0.05819, 0.0581, 0.05824, 0.001574, 0.1497, 0.9207, 0.1723, 0.06421, 0.01628, 0.8617, 0.6681, 0.08523, 0.03154, 0.8074, 0.5416, 0.2597, 0.8107, 0.9467, 0.7218, 0.05555, 0.2222, 0.06694, 0.1547, 0.0655, 0.4832, 0.4069]): _vg.add([_i], _w, 'REPLACE')
_vg = ob_cube_001.vertex_groups.new(name='lower_hair')
_vg = ob_cube_001.vertex_groups.new(name='upper_arm.L')
for _i, _w in zip([20, 21, 22, 23, 24, 25, 26, 27, 28, 29, 33, 53, 54, 55, 56, 61, 62, 64, 138, 139, 140, 141, 142, 143, 144, 145, 146, 147, 169, 172, 177, 180, 289, 292, 297, 298], [0.8189, 0.898, 0.0652, 0.06657, 0.8043, 0.8087, 0.9886, 0.995, 0.9843, 0.9877, 0.004036, 0.993, 0.9945, 0.9979, 0.9907, 0.0246, 0.009938, 0.003273, 0.6733, 0.7207, 0.9154, 0.9741, 0.8528, 0.9235, 0.08524, 0.07331, 0.02273, 0.0005374, 0.09428, 0.103, 0.08812, 0.096, 0.09045, 0.1038, 0.09219, 0.1011]): _vg.add([_i], _w, 'REPLACE')
_vg = ob_cube_001.vertex_groups.new(name='lower_arm.L')
for _i, _w in zip([35, 38, 40, 41, 61, 62, 63, 64, 65, 66, 67, 68, 69, 70, 71, 126, 127, 128, 129, 130, 131, 132, 133, 134, 135, 136, 137], [0.7479, 0.8132, 0.733, 0.8197, 0.9627, 0.97, 0.9873, 0.9734, 0.9994, 0.9996, 0.9999, 0.9997, 0.1589, 0.1691, 0.003781, 0.9945, 0.9931, 0.997, 0.9904, 0.9913, 0.9856, 0.9814, 0.9767, 0.9999, 0.9999, 0.9999, 1.0]): _vg.add([_i], _w, 'REPLACE')
_vg = ob_cube_001.vertex_groups.new(name='upper_arm.R')
for _i, _w in zip([169, 170, 171, 172, 173, 174, 177, 178, 179, 180, 181, 182, 183, 184, 197, 198, 199, 200, 207, 208, 210, 289, 290, 291, 292, 293, 294, 295, 296, 297, 298, 299, 300], [0.09478, 0.8192, 0.8981, 0.1031, 0.06516, 0.06656, 0.09167, 0.8087, 0.8115, 0.09649, 0.9886, 0.995, 0.9843, 0.9877, 0.9932, 0.9945, 0.9979, 0.9907, 0.0246, 0.009938, 0.003273, 0.09078, 0.6736, 0.7208, 0.104, 0.9158, 0.9741, 0.8537, 0.9237, 0.09295, 0.1013, 0.06664, 0.06529]): _vg.add([_i], _w, 'REPLACE')
_vg = ob_cube_001.vertex_groups.new(name='lower_arm.R')
for _i, _w in zip([187, 190, 192, 193, 207, 208, 209, 210, 211, 212, 213, 214, 215, 216, 217, 277, 278, 279, 280, 281, 282, 283, 284, 285, 286, 287, 288], [0.7479, 0.8132, 0.733, 0.8197, 0.9627, 0.97, 0.9873, 0.9734, 0.9994, 0.9996, 0.9999, 0.9997, 0.1589, 0.1691, 0.003782, 0.9945, 0.9931, 0.997, 0.9904, 0.9913, 0.9856, 0.9814, 0.9767, 0.9999, 0.9999, 0.9999, 1.0]): _vg.add([_i], _w, 'REPLACE')
_vg = ob_cube_001.vertex_groups.new(name='hip.L')
for _i, _w in zip([30, 31, 32, 33, 34, 45, 46, 47, 48, 144, 145, 146, 147, 185, 186, 301, 358, 364, 365, 366, 367, 368, 374, 375, 380], [0.7836, 0.8015, 0.6338, 0.2288, 0.3268, 0.04137, 0.02992, 0.02974, 0.05216, 0.05728, 0.05829, 0.1783, 0.1893, 0.02381, 0.05947, 0.03635, 0.07419, 0.1116, 0.6479, 0.8869, 0.542, 0.02078, 0.02249, 0.03217, 0.4427]): _vg.add([_i], _w, 'REPLACE')
_vg = ob_cube_001.vertex_groups.new(name='upper_leg.L')
for _i, _w in zip([30, 32, 34, 45, 46, 47, 48, 364, 365, 366, 367, 380], [0.1252, 0.04057, 0.001959, 0.9161, 0.9403, 0.9386, 0.9145, 0.003479, 0.1068, 0.07598, 0.1535, 0.1211]): _vg.add([_i], _w, 'REPLACE')
_vg = ob_cube_001.vertex_groups.new(name='lower_leg.L')
for _i, _w in zip([13, 14, 16, 17, 49, 50, 51, 52], [0.9997, 0.9994, 0.9996, 0.999, 0.987, 0.9933, 0.9912, 0.9914]): _vg.add([_i], _w, 'REPLACE')
_vg = ob_cube_001.vertex_groups.new(name='hip.R')
for _i, _w in zip([185, 299, 300, 358, 364, 365, 367, 368, 369, 370, 371, 380], [0.01435, 0.1163, 0.1158, 0.04418, 0.1078, 0.09943, 0.06383, 0.8885, 0.6562, 0.498, 0.8083, 0.1012]): _vg.add([_i], _w, 'REPLACE')
_vg = ob_cube_001.vertex_groups.new(name='upper_leg.R')
for _i, _w in zip([360, 364, 367, 368, 369, 370, 373, 374, 375, 376, 380], [0.03443, 0.03054, 0.0983, 0.003334, 0.07695, 0.4522, 0.07466, 0.08634, 0.6311, 0.06335, 0.1114]): _vg.add([_i], _w, 'REPLACE')
_vg = ob_cube_001.vertex_groups.new(name='lower_leg.R')
for _i, _w in zip([360, 361, 362, 363, 365, 368, 372, 373, 374, 375, 376, 377, 378, 379], [0.9512, 0.9824, 0.9903, 0.9995, 0.05057, 0.009785, 0.975, 0.8995, 0.8573, 0.2892, 0.9274, 0.9993, 0.9903, 0.9804]): _vg.add([_i], _w, 'REPLACE')
_vg = ob_cube_001.vertex_groups.new(name='lower_left.L')
for _i, _w in zip([35, 36, 37, 38, 40, 41, 69, 71, 74, 85, 86, 89, 90, 121, 122], [0.0962, 0.9971, 0.9958, 0.00745, 0.003156, 0.08026, 0.2691, 0.811, 0.9111, 0.1845, 0.01227, 0.7724, 0.1976, 0.9913, 0.9865]): _vg.add([_i], _w, 'REPLACE')
_vg = ob_cube_001.vertex_groups.new(name='upper_left.L')
for _i, _w in zip([93, 94, 95, 100, 101, 102, 103, 108], [0.995, 0.9766, 0.9758, 0.9946, 0.9948, 0.9948, 0.9947, 0.9949]): _vg.add([_i], _w, 'REPLACE')
_vg = ob_cube_001.vertex_groups.new(name='lower_middle.L')
for _i, _w in zip([35, 38, 39, 40, 41, 42, 69, 70, 71, 74, 75, 76, 85, 86, 87, 88, 89, 90, 92], [0.1116, 0.03828, 0.993, 0.05755, 0.1053, 0.9944, 0.4099, 0.1243, 0.159, 0.0775, 0.008754, 0.9963, 0.5673, 0.8134, 0.1788, 0.1688, 0.2346, 0.7824, 0.9953]): _vg.add([_i], _w, 'REPLACE')
_vg = ob_cube_001.vertex_groups.new(name='upper_middle.L')
for _i, _w in zip([109, 110, 111, 112, 113, 114, 115, 116], [0.9983, 0.9984, 0.9939, 0.9989, 1.0, 1.0, 0.9999, 1.0]): _vg.add([_i], _w, 'REPLACE')
_vg = ob_cube_001.vertex_groups.new(name='lower_right.L')
for _i, _w in zip([35, 38, 40, 41, 69, 70, 73, 75, 85, 86, 87, 88, 91, 117, 118, 119, 120], [0.03917, 0.0429, 0.1415, 0.007295, 0.1325, 0.5615, 0.01409, 0.00924, 0.2192, 0.08844, 0.6912, 0.7559, 0.05677, 0.9923, 0.9963, 0.9883, 0.9905]): _vg.add([_i], _w, 'REPLACE')
_vg = ob_cube_001.vertex_groups.new(name='upper_right.L')
for _i, _w in zip([96, 97, 98, 99, 104, 105, 106, 107], [0.9982, 0.9875, 0.9964, 0.9992, 0.9999, 0.9998, 0.9998, 0.9999]): _vg.add([_i], _w, 'REPLACE')
_vg = ob_cube_001.vertex_groups.new(name='lower_thumb.L')
for _i, _w in zip([38, 40, 69, 70, 72, 73, 75, 86, 87, 88, 91], [0.06729, 0.03307, 0.009864, 0.1337, 0.9774, 0.9597, 0.9352, 0.04441, 0.1196, 0.08104, 0.9141]): _vg.add([_i], _w, 'REPLACE')
_vg = ob_cube_001.vertex_groups.new(name='upper_thumb.L')
for _i, _w in zip([77, 78, 79, 80, 81, 82, 83, 84], [1.0, 1.0, 1.0, 0.9998, 0.9958, 1.0, 0.997, 0.9917]): _vg.add([_i], _w, 'REPLACE')
_vg = ob_cube_001.vertex_groups.new(name='lower_left.R')
for _i, _w in zip([187, 188, 189, 190, 192, 193, 215, 217, 220, 231, 232, 235, 236, 267, 268], [0.0962, 0.9971, 0.9958, 0.00745, 0.003156, 0.08026, 0.2691, 0.811, 0.9111, 0.1845, 0.01227, 0.7724, 0.1976, 0.9913, 0.9865]): _vg.add([_i], _w, 'REPLACE')
_vg = ob_cube_001.vertex_groups.new(name='upper_left.R')
for _i, _w in zip([239, 240, 241, 246, 247, 248, 249, 254], [0.995, 0.9766, 0.9758, 0.9946, 0.9948, 0.9947, 0.9947, 0.9949]): _vg.add([_i], _w, 'REPLACE')
_vg = ob_cube_001.vertex_groups.new(name='lower_middle.R')
for _i, _w in zip([187, 190, 191, 192, 193, 194, 215, 216, 217, 220, 221, 222, 231, 232, 233, 234, 235, 236, 238], [0.1116, 0.03828, 0.993, 0.05755, 0.1053, 0.9944, 0.4099, 0.1243, 0.159, 0.0775, 0.008754, 0.9963, 0.5673, 0.8134, 0.1788, 0.1688, 0.2346, 0.7824, 0.9953]): _vg.add([_i], _w, 'REPLACE')
_vg = ob_cube_001.vertex_groups.new(name='upper_middle.R')
for _i, _w in zip([255, 256, 257, 258, 259, 260, 261, 262], [0.9946, 0.9955, 0.9813, 0.9799, 1.0, 1.0, 0.9999, 0.9999]): _vg.add([_i], _w, 'REPLACE')
_vg = ob_cube_001.vertex_groups.new(name='lower_right.R')
for _i, _w in zip([187, 190, 192, 193, 215, 216, 219, 221, 231, 232, 233, 234, 237, 263, 264, 265, 266], [0.03917, 0.0429, 0.1415, 0.007295, 0.1325, 0.5615, 0.01409, 0.00924, 0.2192, 0.08844, 0.6912, 0.7559, 0.05677, 0.9923, 0.9963, 0.9883, 0.9905]): _vg.add([_i], _w, 'REPLACE')
_vg = ob_cube_001.vertex_groups.new(name='upper_right.R')
for _i, _w in zip([242, 243, 244, 245, 250, 251, 252, 253], [0.9982, 0.9875, 0.9964, 0.9992, 0.9999, 0.9998, 0.9998, 0.9999]): _vg.add([_i], _w, 'REPLACE')
_vg = ob_cube_001.vertex_groups.new(name='lower_thumb.R')
for _i, _w in zip([190, 192, 215, 216, 218, 219, 221, 232, 233, 234, 237], [0.06729, 0.03307, 0.009864, 0.1337, 0.9774, 0.9597, 0.9352, 0.04441, 0.1196, 0.08104, 0.9141]): _vg.add([_i], _w, 'REPLACE')
_vg = ob_cube_001.vertex_groups.new(name='upper_thumb.R')
for _i, _w in zip([223, 224, 225, 226, 227, 228, 229, 230], [1.0, 1.0, 1.0, 1.0, 0.9958, 1.0, 0.997, 0.9917]): _vg.add([_i], _w, 'REPLACE')
_m = ob_cube_001.modifiers.new('Armature', 'ARMATURE')
_m.object = ob_armature
_m = ob_cube_001.modifiers.new('Boolean', 'BOOLEAN')
_m.object = ob_cube_002
_m.operation = 'UNION'
_m.solver = 'FAST'
_m = ob_cube_001.modifiers.new('Subsurf', 'SUBSURF')
_m.uv_smooth = 'PRESERVE_CORNERS'
_m.quality = 2
_m.levels = 2
_m.show_only_control_edges = False
_m = ob_cube_001.modifiers.new('Decimate', 'DECIMATE')
_m.ratio = 0.5
ob_cube_002.parent = ob_armature
ob_cube_002.matrix_parent_inverse = Matrix(((1.0, 0.0, 0.0, -0.0), (0.0, 1.0, 0.0, -0.0), (0.0, 0.0, 1.0, -5.97), (0.0, 0.0, 0.0, 1.0)))
ob_cube_002.location = (-1.635, 2.127, 16.56)
ob_cube_002.rotation_euler = (5.014e-08, -0.755, -1.264e-07)
ob_cube_002.scale = (3.166, 3.166, 3.166)
ob_cube_002.lineart.crease_threshold = 0.0
_vg = ob_cube_002.vertex_groups.new(name='father_head')
_vg = ob_cube_002.vertex_groups.new(name='mother_head')
for _i, _w in zip([0, 1, 2, 3, 4, 5, 6, 7, 8, 9, 10, 11, 12, 16, 17, 18, 19, 20, 21, 22, 23, 24, 25, 28, 29, 32, 33, 34, 35, 36, 37, 40, 41, 42, 43, 44, 45, 46, 47, 48, 49, 50, 51, 52, 53, 54, 55, 56, 57, 58, 59, 60, 61, 62, 63, 64, 65, 66, 67, 68, 69, 70, 71, 72, 73, 74, 75, 76, 77, 78, 79, 80, 81, 82, 83, 84, 85, 86, 87, 88, 89, 90, 91, 92], [0.7277, 0.942, 0.4894, 0.8431, 0.1298, 0.09522, 0.01434, 0.007431, 0.8691, 0.3361, 0.1709, 0.9664, 0.03042, 0.7361, 0.9422, 0.4831, 0.8365, 0.07947, 0.8654, 0.1774, 0.983, 0.1279, 0.09633, 0.01268, 0.004605, 0.8671, 0.3504, 0.1751, 0.9598, 0.03863, 0.001506, 0.936, 0.9627, 0.8167, 0.9283, 0.9496, 0.9304, 0.7973, 0.7682, 0.9874, 0.9889, 0.9831, 0.9909, 0.9877, 0.9894, 0.9827, 0.9929, 0.9811, 0.9929, 0.9882, 0.9896, 0.996, 0.9933, 0.9951, 0.9862, 0.9991, 0.9995, 0.992, 0.9681, 0.9798, 0.9677, 0.9637, 0.9599, 0.9564, 0.9547, 0.9975, 0.9963, 0.9908, 0.995, 0.9906, 0.9841, 0.9814, 0.9834, 0.9725, 0.977, 0.973, 0.9653, 0.9677, 0.9936, 0.9993, 0.9805, 0.9867, 0.9954, 0.997]): _vg.add([_i], _w, 'REPLACE')
_vg = ob_cube_002.vertex_groups.new(name='upper_hair')
for _i, _w in zip([0, 1, 2, 3, 4, 5, 6, 7, 8, 9, 10, 11, 12, 13, 14, 15, 16, 17, 18, 19, 20, 21, 22, 24, 25, 26, 27, 28, 29, 32, 33, 34, 35, 36, 37, 38, 39, 40, 41, 42, 43, 44, 45, 46, 47, 67, 69, 70, 71, 72, 73, 82, 84, 85, 86], [0.2622, 0.05475, 0.4762, 0.1458, 0.666, 0.6244, 0.2139, 0.1943, 0.1202, 0.6125, 0.7483, 0.01232, 0.6775, 0.1639, 0.1441, 0.08622, 0.2529, 0.05454, 0.4782, 0.1509, 0.8028, 0.1218, 0.0762, 0.6604, 0.6158, 0.05228, 0.2539, 0.2052, 0.1812, 0.1215, 0.0, 0.7403, 0.02436, 0.6665, 0.1675, 0.1405, 0.08357, 0.06132, 0.02086, 0.1718, 0.06757, 0.04595, 0.0, 0.192, 0.05612, 0.01035, 0.01106, 0.01889, 0.02621, 0.03296, 0.03628, 0.002029, 0.001259, 0.01599, 0.01141]): _vg.add([_i], _w, 'REPLACE')
_vg = ob_cube_002.vertex_groups.new(name='lower_hair')
for _i, _w in zip([2, 4, 5, 6, 7, 9, 10, 12, 13, 14, 15, 18, 20, 22, 24, 25, 26, 27, 28, 29, 30, 31, 33, 34, 36, 37, 38, 39, 47], [0.01861, 0.204, 0.2791, 1.0, 1.0, 0.05115, 0.08037, 0.2855, 0.8108, 1.0, 1.0, 0.02188, 0.1162, 0.09983, 0.1903, 0.2642, 0.9372, 1.0, 1.0, 1.0, 0.9878, 1.0, 0.05701, 0.08185, 0.448, 0.7909, 1.0, 1.0, 0.002062]): _vg.add([_i], _w, 'REPLACE')
_m = ob_cube_002.modifiers.new('Subsurf', 'SUBSURF')
_m.uv_smooth = 'PRESERVE_CORNERS'
_m.quality = 2
_m.levels = 2
_m.show_only_control_edges = False
_m = ob_cube_002.modifiers.new('Armature', 'ARMATURE')
_m.object = ob_armature
_m = ob_cube_002.modifiers.new('Shrinkwrap', 'SHRINKWRAP')
_m.wrap_method = 'PROJECT'
_m.target = ob_cube_001
_m.vertex_group = 'upper_hair'
_m.use_project_y = True
_m.use_negative_direction = True
ob_empty.location = (10.14, -0.5468, 9.753)
ob_empty.empty_image_offset = (0.0, 0.0)
ob_empty.lineart.crease_threshold = 0.0
ob_armature.location = (0.0, 0.0, 5.97)
ob_armature.show_in_front = True
ob_armature.lineart.crease_threshold = 0.0

# ---- collection membership
col_collection_1.objects.link(ob_area)
col_collection_1.objects.link(ob_camera)
col_collection_1.objects.link(ob_cube_001)
col_collection_3.objects.link(ob_cube_002)
col_collection_11.objects.link(ob_empty)
col_collection_11.objects.link(ob_armature)

# ---- scene / render settings (as saved in the file)
scene.camera = ob_camera
scene.frame_start = 1; scene.frame_end = 24; scene.frame_set(17)
scene.render.engine = 'CYCLES'
scene.render.resolution_y = 1920
scene.render.dither_intensity = 0.0
scene.render.film_transparent = True
scene.cycles.use_denoising = False
scene.cycles.samples = 128
scene.cycles.sampling_pattern = 'TABULATED_SOBOL'
scene.cycles.use_adaptive_sampling = False
scene.cycles.use_light_tree = False
scene.cycles.blur_glossy = 0.0
scene.cycles.sample_clamp_indirect = 0.0
scene.view_settings.view_transform = 'Standard'
bpy.context.view_layer.update()
